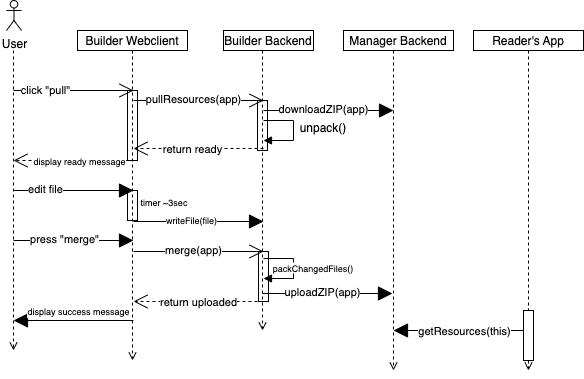

The diagram above was exported from draw.io. Its source (the exported page's mxGraphModel, read from the mxfile embedded in the PNG):
<mxGraphModel dx="754" dy="308" grid="1" gridSize="10" guides="1" tooltips="1" connect="1" arrows="1" fold="1" page="1" pageScale="1" pageWidth="827" pageHeight="1169" math="0" shadow="0">
  <root>
    <mxCell id="0" />
    <mxCell id="1" parent="0" />
    <mxCell id="2" value="" style="html=1;verticalAlign=bottom;labelBackgroundColor=none;endArrow=open;endFill=0;dashed=1;exitX=0.5;exitY=1;exitDx=0;exitDy=0;" edge="1" parent="1">
      <mxGeometry width="160" relative="1" as="geometry">
        <mxPoint x="120" y="239.9999999999999" as="sourcePoint" />
        <mxPoint x="120" y="540" as="targetPoint" />
      </mxGeometry>
    </mxCell>
    <mxCell id="3" value="Builder Webclient" style="fontStyle=0;" vertex="1" parent="1">
      <mxGeometry x="184" y="220" width="110" height="20" as="geometry" />
    </mxCell>
    <mxCell id="4" value="" style="html=1;verticalAlign=bottom;labelBackgroundColor=none;endArrow=open;endFill=0;dashed=1;exitX=0.5;exitY=1;exitDx=0;exitDy=0;" edge="1" parent="1" source="3">
      <mxGeometry width="160" relative="1" as="geometry">
        <mxPoint x="324" y="470" as="sourcePoint" />
        <mxPoint x="238.9999999999999" y="550" as="targetPoint" />
        <Array as="points">
          <mxPoint x="239" y="320" />
          <mxPoint x="239" y="350" />
        </Array>
      </mxGeometry>
    </mxCell>
    <mxCell id="5" value="Builder Backend" style="fontStyle=0;" vertex="1" parent="1">
      <mxGeometry x="330" y="220" width="90" height="20" as="geometry" />
    </mxCell>
    <mxCell id="6" value="" style="html=1;verticalAlign=bottom;labelBackgroundColor=none;endArrow=open;endFill=0;dashed=1;exitX=0.5;exitY=1;exitDx=0;exitDy=0;" edge="1" parent="1">
      <mxGeometry width="160" relative="1" as="geometry">
        <mxPoint x="368.9999999999999" y="239.9999999999999" as="sourcePoint" />
        <mxPoint x="368.9999999999999" y="520" as="targetPoint" />
      </mxGeometry>
    </mxCell>
    <mxCell id="7" value="Manager Backend" style="fontStyle=0;" vertex="1" parent="1">
      <mxGeometry x="450" y="220" width="110" height="20" as="geometry" />
    </mxCell>
    <mxCell id="8" value="" style="html=1;verticalAlign=bottom;labelBackgroundColor=none;endArrow=open;endFill=0;dashed=1;exitX=0.5;exitY=1;exitDx=0;exitDy=0;" edge="1" parent="1">
      <mxGeometry width="160" relative="1" as="geometry">
        <mxPoint x="500" y="239.9999999999999" as="sourcePoint" />
        <mxPoint x="500" y="560" as="targetPoint" />
      </mxGeometry>
    </mxCell>
    <mxCell id="9" value="Reader's App" style="fontStyle=0;" vertex="1" parent="1">
      <mxGeometry x="580" y="220" width="110" height="20" as="geometry" />
    </mxCell>
    <mxCell id="10" value="" style="html=1;verticalAlign=bottom;labelBackgroundColor=none;endArrow=open;endFill=0;dashed=1;exitX=0.5;exitY=1;exitDx=0;exitDy=0;startArrow=none;" edge="1" parent="1" source="45">
      <mxGeometry width="160" relative="1" as="geometry">
        <mxPoint x="720" y="470" as="sourcePoint" />
        <mxPoint x="635" y="560" as="targetPoint" />
      </mxGeometry>
    </mxCell>
    <mxCell id="11" value="User" style="shape=umlActor;verticalLabelPosition=bottom;verticalAlign=top;html=1;" vertex="1" parent="1">
      <mxGeometry x="113" y="190" width="15" height="30" as="geometry" />
    </mxCell>
    <mxCell id="12" value="" style="endArrow=open;endFill=1;endSize=12;html=1;" edge="1" parent="1">
      <mxGeometry width="160" relative="1" as="geometry">
        <mxPoint x="120" y="280" as="sourcePoint" />
        <mxPoint x="240" y="280" as="targetPoint" />
      </mxGeometry>
    </mxCell>
    <mxCell id="13" value="click &quot;pull&quot;" style="edgeLabel;html=1;align=center;verticalAlign=middle;resizable=0;points=[];" vertex="1" connectable="0" parent="12">
      <mxGeometry x="-0.4882" y="1" relative="1" as="geometry">
        <mxPoint as="offset" />
      </mxGeometry>
    </mxCell>
    <mxCell id="14" value="" style="endArrow=open;endFill=1;endSize=12;html=1;" edge="1" parent="1">
      <mxGeometry width="160" relative="1" as="geometry">
        <mxPoint x="240" y="289.9999999999999" as="sourcePoint" />
        <mxPoint x="370" y="290" as="targetPoint" />
      </mxGeometry>
    </mxCell>
    <mxCell id="15" value="pullResources(app)" style="edgeLabel;html=1;align=center;verticalAlign=middle;resizable=0;points=[];" vertex="1" connectable="0" parent="14">
      <mxGeometry x="-0.4882" y="1" relative="1" as="geometry">
        <mxPoint x="26" as="offset" />
      </mxGeometry>
    </mxCell>
    <mxCell id="16" value="" style="endArrow=block;endFill=1;endSize=12;html=1;" edge="1" parent="1">
      <mxGeometry width="160" relative="1" as="geometry">
        <mxPoint x="370" y="299.9999999999999" as="sourcePoint" />
        <mxPoint x="500" y="299.9999999999999" as="targetPoint" />
      </mxGeometry>
    </mxCell>
    <mxCell id="17" value="downloadZIP(app)" style="edgeLabel;html=1;align=center;verticalAlign=middle;resizable=0;points=[];" vertex="1" connectable="0" parent="16">
      <mxGeometry x="-0.4882" y="1" relative="1" as="geometry">
        <mxPoint x="26" as="offset" />
      </mxGeometry>
    </mxCell>
    <mxCell id="18" value="" style="endArrow=open;endFill=1;endSize=12;html=1;dashed=1;" edge="1" parent="1">
      <mxGeometry width="160" relative="1" as="geometry">
        <mxPoint x="370" y="338" as="sourcePoint" />
        <mxPoint x="240" y="338" as="targetPoint" />
      </mxGeometry>
    </mxCell>
    <mxCell id="19" value="return ready" style="edgeLabel;html=1;align=center;verticalAlign=middle;resizable=0;points=[];" vertex="1" connectable="0" parent="18">
      <mxGeometry x="0.2652" relative="1" as="geometry">
        <mxPoint x="10" as="offset" />
      </mxGeometry>
    </mxCell>
    <mxCell id="20" value="" style="endArrow=block;html=1;endFill=1;edgeStyle=elbowEdgeStyle;rounded=0;" edge="1" parent="1">
      <mxGeometry width="50" height="50" relative="1" as="geometry">
        <mxPoint x="370" y="310" as="sourcePoint" />
        <mxPoint x="370" y="330" as="targetPoint" />
        <Array as="points">
          <mxPoint x="400" y="320" />
        </Array>
      </mxGeometry>
    </mxCell>
    <mxCell id="21" value="unpack()" style="text;html=1;strokeColor=none;fillColor=none;align=center;verticalAlign=middle;whiteSpace=wrap;rounded=0;" vertex="1" parent="1">
      <mxGeometry x="400" y="303" width="60" height="30" as="geometry" />
    </mxCell>
    <mxCell id="22" value="" style="endArrow=open;endFill=1;endSize=12;html=1;dashed=1;" edge="1" parent="1">
      <mxGeometry width="160" relative="1" as="geometry">
        <mxPoint x="240" y="350" as="sourcePoint" />
        <mxPoint x="120" y="350" as="targetPoint" />
      </mxGeometry>
    </mxCell>
    <mxCell id="23" value="&lt;font style=&quot;font-size: 9px&quot;&gt;display ready message&lt;/font&gt;" style="edgeLabel;html=1;align=center;verticalAlign=middle;resizable=0;points=[];" vertex="1" connectable="0" parent="22">
      <mxGeometry x="0.2652" relative="1" as="geometry">
        <mxPoint x="21" as="offset" />
      </mxGeometry>
    </mxCell>
    <mxCell id="24" value="" style="endArrow=block;endFill=1;endSize=12;html=1;" edge="1" parent="1">
      <mxGeometry width="160" relative="1" as="geometry">
        <mxPoint x="120" y="379.9999999999999" as="sourcePoint" />
        <mxPoint x="240" y="379.9999999999999" as="targetPoint" />
      </mxGeometry>
    </mxCell>
    <mxCell id="25" value="edit file" style="edgeLabel;html=1;align=center;verticalAlign=middle;resizable=0;points=[];" vertex="1" connectable="0" parent="24">
      <mxGeometry x="-0.4882" y="1" relative="1" as="geometry">
        <mxPoint as="offset" />
      </mxGeometry>
    </mxCell>
    <mxCell id="26" value="" style="endArrow=block;endFill=1;endSize=12;html=1;" edge="1" parent="1">
      <mxGeometry width="160" relative="1" as="geometry">
        <mxPoint x="240" y="410.9999999999999" as="sourcePoint" />
        <mxPoint x="370" y="411" as="targetPoint" />
      </mxGeometry>
    </mxCell>
    <mxCell id="27" value="&lt;font style=&quot;font-size: 9px&quot;&gt;writeFile(file)&lt;/font&gt;" style="edgeLabel;html=1;align=center;verticalAlign=middle;resizable=0;points=[];" vertex="1" connectable="0" parent="26">
      <mxGeometry x="-0.4882" y="1" relative="1" as="geometry">
        <mxPoint x="24" as="offset" />
      </mxGeometry>
    </mxCell>
    <mxCell id="28" value="" style="endArrow=block;endFill=1;endSize=12;html=1;" edge="1" parent="1">
      <mxGeometry width="160" relative="1" as="geometry">
        <mxPoint x="120" y="429.9999999999999" as="sourcePoint" />
        <mxPoint x="240" y="429.9999999999999" as="targetPoint" />
      </mxGeometry>
    </mxCell>
    <mxCell id="29" value="press &quot;merge&quot;" style="edgeLabel;html=1;align=center;verticalAlign=middle;resizable=0;points=[];" vertex="1" connectable="0" parent="28">
      <mxGeometry x="-0.4882" y="1" relative="1" as="geometry">
        <mxPoint x="19" as="offset" />
      </mxGeometry>
    </mxCell>
    <mxCell id="30" value="" style="endArrow=open;endFill=1;endSize=12;html=1;" edge="1" parent="1">
      <mxGeometry width="160" relative="1" as="geometry">
        <mxPoint x="240" y="440.9999999999999" as="sourcePoint" />
        <mxPoint x="370" y="440.9999999999999" as="targetPoint" />
      </mxGeometry>
    </mxCell>
    <mxCell id="31" value="merge(app)" style="edgeLabel;html=1;align=center;verticalAlign=middle;resizable=0;points=[];" vertex="1" connectable="0" parent="30">
      <mxGeometry x="-0.4882" y="1" relative="1" as="geometry">
        <mxPoint x="26" as="offset" />
      </mxGeometry>
    </mxCell>
    <mxCell id="32" value="" style="rounded=0;whiteSpace=wrap;html=1;fontSize=9;fillColor=none;" vertex="1" parent="1">
      <mxGeometry x="234" y="280" width="10" height="70" as="geometry" />
    </mxCell>
    <mxCell id="33" value="" style="rounded=0;whiteSpace=wrap;html=1;fontSize=9;fillColor=none;" vertex="1" parent="1">
      <mxGeometry x="234" y="380" width="10" height="30" as="geometry" />
    </mxCell>
    <mxCell id="34" value="timer ~3sec" style="text;html=1;strokeColor=none;fillColor=none;align=center;verticalAlign=middle;whiteSpace=wrap;rounded=0;fontSize=9;" vertex="1" parent="1">
      <mxGeometry x="241" y="378" width="60" height="30" as="geometry" />
    </mxCell>
    <mxCell id="35" value="" style="rounded=0;whiteSpace=wrap;html=1;fontSize=9;fillColor=none;" vertex="1" parent="1">
      <mxGeometry x="364" y="290" width="10" height="50" as="geometry" />
    </mxCell>
    <mxCell id="36" value="" style="rounded=0;whiteSpace=wrap;html=1;fontSize=9;fillColor=none;" vertex="1" parent="1">
      <mxGeometry x="365" y="441" width="10" height="50" as="geometry" />
    </mxCell>
    <mxCell id="37" value="" style="endArrow=block;html=1;endFill=1;edgeStyle=elbowEdgeStyle;rounded=0;" edge="1" parent="1">
      <mxGeometry width="50" height="50" relative="1" as="geometry">
        <mxPoint x="370" y="448" as="sourcePoint" />
        <mxPoint x="370" y="468" as="targetPoint" />
        <Array as="points">
          <mxPoint x="400" y="458" />
        </Array>
      </mxGeometry>
    </mxCell>
    <mxCell id="38" value="&lt;font style=&quot;font-size: 9px&quot;&gt;packChangedFiles()&lt;/font&gt;" style="text;html=1;strokeColor=none;fillColor=default;align=center;verticalAlign=middle;whiteSpace=wrap;rounded=0;" vertex="1" parent="1">
      <mxGeometry x="390" y="452" width="60" height="11" as="geometry" />
    </mxCell>
    <mxCell id="39" value="" style="endArrow=block;endFill=1;endSize=12;html=1;" edge="1" parent="1">
      <mxGeometry width="160" relative="1" as="geometry">
        <mxPoint x="368.9999999999999" y="482.9999999999999" as="sourcePoint" />
        <mxPoint x="499" y="482.9999999999999" as="targetPoint" />
      </mxGeometry>
    </mxCell>
    <mxCell id="40" value="uploadZIP(app)" style="edgeLabel;html=1;align=center;verticalAlign=middle;resizable=0;points=[];" vertex="1" connectable="0" parent="39">
      <mxGeometry x="-0.4882" y="1" relative="1" as="geometry">
        <mxPoint x="26" as="offset" />
      </mxGeometry>
    </mxCell>
    <mxCell id="41" value="" style="endArrow=open;endFill=1;endSize=12;html=1;dashed=1;" edge="1" parent="1">
      <mxGeometry width="160" relative="1" as="geometry">
        <mxPoint x="363.9999999999999" y="491" as="sourcePoint" />
        <mxPoint x="240" y="491" as="targetPoint" />
      </mxGeometry>
    </mxCell>
    <mxCell id="42" value="return uploaded" style="edgeLabel;html=1;align=center;verticalAlign=middle;resizable=0;points=[];" vertex="1" connectable="0" parent="41">
      <mxGeometry x="0.2652" relative="1" as="geometry">
        <mxPoint x="18" as="offset" />
      </mxGeometry>
    </mxCell>
    <mxCell id="43" value="" style="endArrow=block;endFill=1;endSize=12;html=1;" edge="1" parent="1">
      <mxGeometry width="160" relative="1" as="geometry">
        <mxPoint x="240" y="510" as="sourcePoint" />
        <mxPoint x="120" y="510" as="targetPoint" />
      </mxGeometry>
    </mxCell>
    <mxCell id="44" value="&lt;font style=&quot;font-size: 9px&quot;&gt;display success message&lt;/font&gt;" style="edgeLabel;html=1;align=center;verticalAlign=middle;resizable=0;points=[];labelBackgroundColor=default;" vertex="1" connectable="0" parent="43">
      <mxGeometry x="-0.4882" y="1" relative="1" as="geometry">
        <mxPoint x="-25" y="-11" as="offset" />
      </mxGeometry>
    </mxCell>
    <mxCell id="45" value="" style="rounded=0;whiteSpace=wrap;html=1;fontSize=9;fillColor=none;" vertex="1" parent="1">
      <mxGeometry x="630" y="500" width="10" height="50" as="geometry" />
    </mxCell>
    <mxCell id="46" value="" style="html=1;verticalAlign=bottom;labelBackgroundColor=none;endArrow=none;endFill=0;dashed=1;exitX=0.5;exitY=1;exitDx=0;exitDy=0;" edge="1" parent="1" source="9" target="45">
      <mxGeometry width="160" relative="1" as="geometry">
        <mxPoint x="635" y="240" as="sourcePoint" />
        <mxPoint x="635" y="560" as="targetPoint" />
      </mxGeometry>
    </mxCell>
    <mxCell id="47" value="" style="endArrow=block;endFill=1;endSize=12;html=1;exitX=0;exitY=0.4;exitDx=0;exitDy=0;exitPerimeter=0;" edge="1" parent="1" source="45">
      <mxGeometry width="160" relative="1" as="geometry">
        <mxPoint x="379" y="492.9999999999999" as="sourcePoint" />
        <mxPoint x="500" y="520" as="targetPoint" />
      </mxGeometry>
    </mxCell>
    <mxCell id="48" value="getResources(this)" style="edgeLabel;html=1;align=center;verticalAlign=middle;resizable=0;points=[];" vertex="1" connectable="0" parent="47">
      <mxGeometry x="-0.4882" y="1" relative="1" as="geometry">
        <mxPoint x="-27" y="-1" as="offset" />
      </mxGeometry>
    </mxCell>
  </root>
</mxGraphModel>